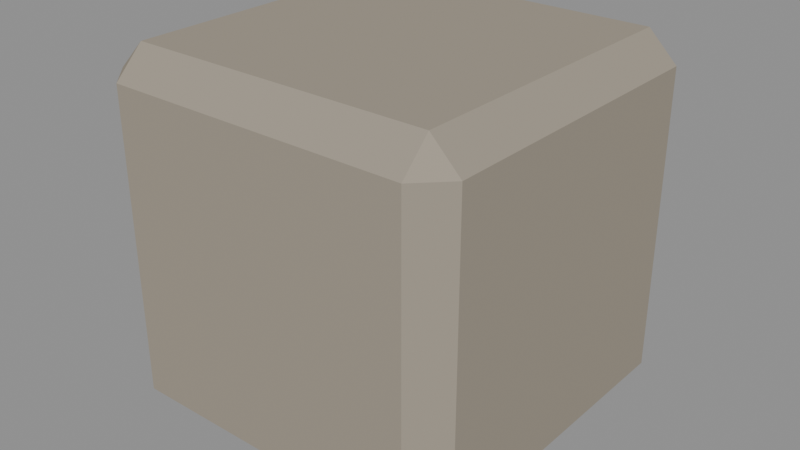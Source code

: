 # Source: RockLOD_v001.blend  (saved by Blender 4.5.92; exported with 4.5.12 LTS)
import bpy
from mathutils import Matrix  # noqa: F401  (used for matrix-valued properties, if any)

bpy.ops.wm.read_factory_settings(use_empty=True)
scene = bpy.context.scene
scene.name = 'Scene'

# ---- materials (node trees are filled in below, after node groups)
mat_distant_warm_stone = bpy.data.materials.new('Distant warm stone')
mat_distant_warm_stone.diffuse_color = (0.35, 0.31, 0.25, 1.0)

# ---- material node trees

# ---- meshes
me_cube = bpy.data.meshes.new('Cube')
me_cube.from_pydata([(-0.42, -0.42, -0.5), (-0.42, -0.5, -0.42), (-0.5, -0.42, -0.42), (-0.42, -0.5, 0.42), (-0.42, -0.42, 0.5), (-0.5, -0.42, 0.42), (-0.42, 0.42, -0.5), (-0.5, 0.42, -0.42), (-0.42, 0.5, -0.42), (-0.42, 0.42, 0.5), (-0.42, 0.5, 0.42), (-0.5, 0.42, 0.42), (0.42, -0.42, -0.5), (0.5, -0.42, -0.42), (0.42, -0.5, -0.42), (0.42, -0.42, 0.5), (0.42, -0.5, 0.42), (0.5, -0.42, 0.42), (0.42, 0.42, -0.5), (0.42, 0.5, -0.42), (0.5, 0.42, -0.42), (0.42, 0.42, 0.5), (0.5, 0.42, 0.42), (0.42, 0.5, 0.42)], [], [(0, 1, 2), (3, 4, 5), (6, 7, 8), (9, 10, 11), (12, 13, 14), (15, 16, 17), (18, 19, 20), (21, 22, 23), (6, 0, 2, 7), (1, 3, 5, 2), (4, 9, 11, 5), (10, 8, 7, 11), (18, 6, 8, 19), (9, 21, 23, 10), (22, 20, 19, 23), (12, 18, 20, 13), (21, 15, 17, 22), (16, 14, 13, 17), (0, 12, 14, 1), (15, 4, 3, 16), (6, 18, 12, 0), (2, 5, 11, 7), (14, 16, 3, 1), (21, 9, 4, 15), (8, 10, 23, 19), (20, 22, 17, 13)])
_uv = me_cube.uv_layers.new(name='UVMap')
_uv.uv.foreach_set('vector', [0.145, 0.73, 0.145, 0.75, 0.125, 0.73, 0.605, 0.0, 0.625, 0.02, 0.605, 0.02, 0.145, 0.52, 0.125, 0.52, 0.145, 0.5, 0.625, 0.2494, 0.605, 0.2699, 0.605, 0.23, 0.355, 0.73, 0.3949, 0.73, 0.3905, 0.7678, 0.6428, 0.7345, 0.605, 0.77, 0.605, 0.7301, 0.355, 0.52, 0.3905, 0.4822, 0.3949, 0.52, 0.6428, 0.5155, 0.605, 0.5199, 0.605, 0.48, 0.145, 0.52, 0.145, 0.73, 0.125, 0.73, 0.125, 0.52, 0.395, 0.0, 0.605, 0.0, 0.605, 0.02, 0.395, 0.02, 0.625, 0.02, 0.625, 0.2494, 0.605, 0.23, 0.605, 0.02, 0.605, 0.2699, 0.395, 0.27, 0.395, 0.23, 0.605, 0.23, 0.355, 0.52, 0.145, 0.52, 0.145, 0.5, 0.3905, 0.4822, 0.625, 0.2494, 0.6428, 0.5155, 0.605, 0.48, 0.605, 0.2699, 0.605, 0.5199, 0.3949, 0.52, 0.3905, 0.4822, 0.605, 0.48, 0.355, 0.73, 0.355, 0.52, 0.3949, 0.52, 0.3949, 0.73, 0.6428, 0.5155, 0.6428, 0.7345, 0.605, 0.7301, 0.605, 0.5199, 0.605, 0.77, 0.3905, 0.7678, 0.3949, 0.73, 0.605, 0.7301, 0.145, 0.73, 0.355, 0.73, 0.3905, 0.7678, 0.145, 0.75, 0.6428, 0.7345, 0.625, 0.98, 0.605, 0.98, 0.605, 0.77, 0.145, 0.52, 0.355, 0.52, 0.355, 0.73, 0.145, 0.73, 0.395, 0.02, 0.605, 0.02, 0.605, 0.23, 0.395, 0.23, 0.3905, 0.7678, 0.605, 0.77, 0.605, 0.98, 0.395, 0.98, 0.6428, 0.5155, 0.855, 0.52, 0.855, 0.73, 0.6428, 0.7345, 0.395, 0.27, 0.605, 0.2699, 0.605, 0.48, 0.3905, 0.4822, 0.3949, 0.52, 0.605, 0.5199, 0.605, 0.7301, 0.3949, 0.73])
me_cube.materials.append(mat_distant_warm_stone)
me_cube.update()

# ---- objects
ob_natural_rock_distant_hull = bpy.data.objects.new('Natural rock distant hull', me_cube)

# ---- transforms, parenting, visibility, modifiers, constraints
ob_natural_rock_distant_hull.location = (0.0, 3.775e-08, 0.5)
ob_natural_rock_distant_hull.rotation_euler = (1.571, -0.0, 0.0)

# ---- collection membership
scene.collection.objects.link(ob_natural_rock_distant_hull)

# ---- scene / render settings (as saved in the file)
scene.frame_start = 1; scene.frame_end = 250; scene.frame_set(1)
scene.render.engine = 'BLENDER_EEVEE_NEXT'
bpy.context.view_layer.update()

# ---- added for rendering (the .blend has no active camera and no usable light): camera, sun + grey world if the file has none
cam_auto = bpy.data.cameras.new('AutoCamera')
cam_auto.lens = 50.0
cam_auto.sensor_width = 36.0
cam_auto.clip_end = 1000.0
ob_auto_camera = bpy.data.objects.new('AutoCamera', cam_auto)
scene.collection.objects.link(ob_auto_camera)
ob_auto_camera.location = (1.60254, -1.92304, 1.78203)
ob_auto_camera.rotation_euler = (1.09748, -7.21219e-08, 0.694738)
scene.camera = ob_auto_camera
light_auto_sun = bpy.data.lights.new('AutoSun', 'SUN')
light_auto_sun.energy = 3.0
light_auto_sun.angle = 0.0523599
ob_auto_sun = bpy.data.objects.new('AutoSun', light_auto_sun)
scene.collection.objects.link(ob_auto_sun)
ob_auto_sun.rotation_euler = (0.872665, 0.174533, 0.523599)
if scene.world is None:
    world_auto = bpy.data.worlds.new('AutoWorld')
    world_auto.color = (0.3, 0.3, 0.3)
    scene.world = world_auto
bpy.context.view_layer.update()
